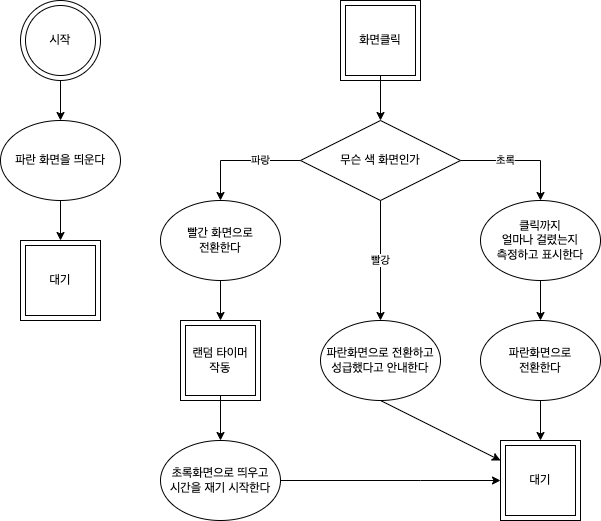

The diagram above was exported from draw.io. Its source (the exported page's mxGraphModel, read from the mxfile embedded in the PNG):
<mxGraphModel dx="1234" dy="721" grid="1" gridSize="10" guides="1" tooltips="1" connect="1" arrows="1" fold="1" page="1" pageScale="1" pageWidth="1169" pageHeight="827" math="0" shadow="0">
  <root>
    <mxCell id="0" />
    <mxCell id="1" parent="0" />
    <mxCell id="DU1XsPJS2ZgwAEUeCiAm-6" style="edgeStyle=orthogonalEdgeStyle;rounded=0;orthogonalLoop=1;jettySize=auto;html=1;entryX=0.5;entryY=0;entryDx=0;entryDy=0;" parent="1" source="DU1XsPJS2ZgwAEUeCiAm-1" target="DU1XsPJS2ZgwAEUeCiAm-3" edge="1">
      <mxGeometry relative="1" as="geometry" />
    </mxCell>
    <mxCell id="DU1XsPJS2ZgwAEUeCiAm-1" value="" style="ellipse;whiteSpace=wrap;html=1;aspect=fixed;fillColor=none;" parent="1" vertex="1">
      <mxGeometry x="280" y="40" width="80" height="80" as="geometry" />
    </mxCell>
    <mxCell id="DU1XsPJS2ZgwAEUeCiAm-2" value="시작" style="ellipse;whiteSpace=wrap;html=1;aspect=fixed;fillColor=none;" parent="1" vertex="1">
      <mxGeometry x="285" y="45" width="70" height="70" as="geometry" />
    </mxCell>
    <mxCell id="DU1XsPJS2ZgwAEUeCiAm-7" style="edgeStyle=orthogonalEdgeStyle;rounded=0;orthogonalLoop=1;jettySize=auto;html=1;entryX=0.5;entryY=0;entryDx=0;entryDy=0;" parent="1" source="DU1XsPJS2ZgwAEUeCiAm-3" target="DU1XsPJS2ZgwAEUeCiAm-4" edge="1">
      <mxGeometry relative="1" as="geometry" />
    </mxCell>
    <mxCell id="DU1XsPJS2ZgwAEUeCiAm-3" value="파란 화면을 띄운다" style="ellipse;whiteSpace=wrap;html=1;fillColor=none;" parent="1" vertex="1">
      <mxGeometry x="260" y="160" width="120" height="80" as="geometry" />
    </mxCell>
    <mxCell id="DU1XsPJS2ZgwAEUeCiAm-4" value="" style="whiteSpace=wrap;html=1;aspect=fixed;fillColor=none;" parent="1" vertex="1">
      <mxGeometry x="280" y="280" width="80" height="80" as="geometry" />
    </mxCell>
    <mxCell id="DU1XsPJS2ZgwAEUeCiAm-5" value="대기" style="whiteSpace=wrap;html=1;aspect=fixed;fillColor=none;" parent="1" vertex="1">
      <mxGeometry x="285" y="285" width="70" height="70" as="geometry" />
    </mxCell>
    <mxCell id="DU1XsPJS2ZgwAEUeCiAm-8" value="" style="whiteSpace=wrap;html=1;aspect=fixed;fillColor=none;" parent="1" vertex="1">
      <mxGeometry x="600" y="40" width="80" height="80" as="geometry" />
    </mxCell>
    <mxCell id="DU1XsPJS2ZgwAEUeCiAm-21" style="edgeStyle=orthogonalEdgeStyle;rounded=0;orthogonalLoop=1;jettySize=auto;html=1;entryX=0.5;entryY=0;entryDx=0;entryDy=0;" parent="1" source="DU1XsPJS2ZgwAEUeCiAm-9" target="DU1XsPJS2ZgwAEUeCiAm-10" edge="1">
      <mxGeometry relative="1" as="geometry" />
    </mxCell>
    <mxCell id="DU1XsPJS2ZgwAEUeCiAm-9" value="화면클릭" style="whiteSpace=wrap;html=1;aspect=fixed;fillColor=none;" parent="1" vertex="1">
      <mxGeometry x="605" y="45" width="70" height="70" as="geometry" />
    </mxCell>
    <mxCell id="DU1XsPJS2ZgwAEUeCiAm-22" value="파랑" style="edgeStyle=orthogonalEdgeStyle;rounded=0;orthogonalLoop=1;jettySize=auto;html=1;entryX=0.5;entryY=0;entryDx=0;entryDy=0;" parent="1" source="DU1XsPJS2ZgwAEUeCiAm-10" target="DU1XsPJS2ZgwAEUeCiAm-11" edge="1">
      <mxGeometry x="-0.3333" relative="1" as="geometry">
        <mxPoint as="offset" />
      </mxGeometry>
    </mxCell>
    <mxCell id="DU1XsPJS2ZgwAEUeCiAm-23" style="edgeStyle=orthogonalEdgeStyle;rounded=0;orthogonalLoop=1;jettySize=auto;html=1;entryX=0.5;entryY=0;entryDx=0;entryDy=0;" parent="1" source="DU1XsPJS2ZgwAEUeCiAm-10" target="DU1XsPJS2ZgwAEUeCiAm-12" edge="1">
      <mxGeometry relative="1" as="geometry" />
    </mxCell>
    <mxCell id="DU1XsPJS2ZgwAEUeCiAm-30" value="초록" style="edgeLabel;html=1;align=center;verticalAlign=middle;resizable=0;points=[];" parent="DU1XsPJS2ZgwAEUeCiAm-23" vertex="1" connectable="0">
      <mxGeometry x="-0.2667" y="1" relative="1" as="geometry">
        <mxPoint as="offset" />
      </mxGeometry>
    </mxCell>
    <mxCell id="DU1XsPJS2ZgwAEUeCiAm-24" value="빨강" style="edgeStyle=orthogonalEdgeStyle;rounded=0;orthogonalLoop=1;jettySize=auto;html=1;entryX=0.5;entryY=0;entryDx=0;entryDy=0;" parent="1" source="DU1XsPJS2ZgwAEUeCiAm-10" target="DU1XsPJS2ZgwAEUeCiAm-15" edge="1">
      <mxGeometry relative="1" as="geometry" />
    </mxCell>
    <mxCell id="DU1XsPJS2ZgwAEUeCiAm-10" value="무슨 색 화면인가" style="rhombus;whiteSpace=wrap;html=1;fillColor=none;" parent="1" vertex="1">
      <mxGeometry x="560" y="160" width="160" height="80" as="geometry" />
    </mxCell>
    <mxCell id="DU1XsPJS2ZgwAEUeCiAm-27" style="edgeStyle=orthogonalEdgeStyle;rounded=0;orthogonalLoop=1;jettySize=auto;html=1;entryX=0.5;entryY=0;entryDx=0;entryDy=0;" parent="1" source="DU1XsPJS2ZgwAEUeCiAm-11" target="DU1XsPJS2ZgwAEUeCiAm-13" edge="1">
      <mxGeometry relative="1" as="geometry" />
    </mxCell>
    <mxCell id="DU1XsPJS2ZgwAEUeCiAm-11" value="빨간 화면으로&lt;br&gt;전환한다" style="ellipse;whiteSpace=wrap;html=1;fillColor=none;" parent="1" vertex="1">
      <mxGeometry x="420" y="240" width="120" height="80" as="geometry" />
    </mxCell>
    <mxCell id="DU1XsPJS2ZgwAEUeCiAm-25" style="edgeStyle=orthogonalEdgeStyle;rounded=0;orthogonalLoop=1;jettySize=auto;html=1;entryX=0.5;entryY=0;entryDx=0;entryDy=0;" parent="1" source="DU1XsPJS2ZgwAEUeCiAm-12" target="DU1XsPJS2ZgwAEUeCiAm-17" edge="1">
      <mxGeometry relative="1" as="geometry" />
    </mxCell>
    <mxCell id="DU1XsPJS2ZgwAEUeCiAm-12" value="클릭까지&lt;br&gt;얼마나 걸렸는지&lt;br&gt;측정하고 표시한다" style="ellipse;whiteSpace=wrap;html=1;fillColor=none;" parent="1" vertex="1">
      <mxGeometry x="740" y="240" width="120" height="80" as="geometry" />
    </mxCell>
    <mxCell id="DU1XsPJS2ZgwAEUeCiAm-13" value="" style="whiteSpace=wrap;html=1;aspect=fixed;fillColor=none;" parent="1" vertex="1">
      <mxGeometry x="440" y="360" width="80" height="80" as="geometry" />
    </mxCell>
    <mxCell id="DU1XsPJS2ZgwAEUeCiAm-28" style="edgeStyle=orthogonalEdgeStyle;rounded=0;orthogonalLoop=1;jettySize=auto;html=1;entryX=0.5;entryY=0;entryDx=0;entryDy=0;" parent="1" source="DU1XsPJS2ZgwAEUeCiAm-14" target="DU1XsPJS2ZgwAEUeCiAm-20" edge="1">
      <mxGeometry relative="1" as="geometry" />
    </mxCell>
    <mxCell id="DU1XsPJS2ZgwAEUeCiAm-14" value="랜덤 타이머&lt;br&gt;작동" style="whiteSpace=wrap;html=1;aspect=fixed;fillColor=none;" parent="1" vertex="1">
      <mxGeometry x="445" y="365" width="70" height="70" as="geometry" />
    </mxCell>
    <mxCell id="DU1XsPJS2ZgwAEUeCiAm-15" value="파란화면으로 전환하고&lt;br&gt;성급했다고 안내한다" style="ellipse;whiteSpace=wrap;html=1;fillColor=none;" parent="1" vertex="1">
      <mxGeometry x="580" y="360" width="120" height="80" as="geometry" />
    </mxCell>
    <mxCell id="DU1XsPJS2ZgwAEUeCiAm-26" style="edgeStyle=orthogonalEdgeStyle;rounded=0;orthogonalLoop=1;jettySize=auto;html=1;entryX=0.5;entryY=0;entryDx=0;entryDy=0;" parent="1" source="DU1XsPJS2ZgwAEUeCiAm-17" target="DU1XsPJS2ZgwAEUeCiAm-18" edge="1">
      <mxGeometry relative="1" as="geometry" />
    </mxCell>
    <mxCell id="DU1XsPJS2ZgwAEUeCiAm-17" value="파란화면으로&lt;br&gt;전환한다" style="ellipse;whiteSpace=wrap;html=1;fillColor=none;" parent="1" vertex="1">
      <mxGeometry x="740" y="360" width="120" height="80" as="geometry" />
    </mxCell>
    <mxCell id="DU1XsPJS2ZgwAEUeCiAm-18" value="" style="whiteSpace=wrap;html=1;aspect=fixed;fillColor=none;" parent="1" vertex="1">
      <mxGeometry x="760" y="480" width="80" height="80" as="geometry" />
    </mxCell>
    <mxCell id="DU1XsPJS2ZgwAEUeCiAm-19" value="대기" style="whiteSpace=wrap;html=1;aspect=fixed;fillColor=none;" parent="1" vertex="1">
      <mxGeometry x="765" y="485" width="70" height="70" as="geometry" />
    </mxCell>
    <mxCell id="_2og5f-AKnnd3LYQRrcJ-1" style="edgeStyle=orthogonalEdgeStyle;rounded=0;orthogonalLoop=1;jettySize=auto;html=1;entryX=0;entryY=0.5;entryDx=0;entryDy=0;" edge="1" parent="1" source="DU1XsPJS2ZgwAEUeCiAm-20" target="DU1XsPJS2ZgwAEUeCiAm-18">
      <mxGeometry relative="1" as="geometry">
        <Array as="points">
          <mxPoint x="680" y="520" />
          <mxPoint x="680" y="520" />
        </Array>
      </mxGeometry>
    </mxCell>
    <mxCell id="DU1XsPJS2ZgwAEUeCiAm-20" value="초록화면으로 띄우고&lt;br&gt;시간을 재기 시작한다" style="ellipse;whiteSpace=wrap;html=1;fillColor=none;" parent="1" vertex="1">
      <mxGeometry x="420" y="480" width="120" height="80" as="geometry" />
    </mxCell>
    <mxCell id="_2og5f-AKnnd3LYQRrcJ-3" value="" style="endArrow=classic;html=1;rounded=0;exitX=0.5;exitY=1;exitDx=0;exitDy=0;entryX=0;entryY=0.25;entryDx=0;entryDy=0;" edge="1" parent="1" source="DU1XsPJS2ZgwAEUeCiAm-15" target="DU1XsPJS2ZgwAEUeCiAm-18">
      <mxGeometry width="50" height="50" relative="1" as="geometry">
        <mxPoint x="560" y="400" as="sourcePoint" />
        <mxPoint x="760" y="520" as="targetPoint" />
      </mxGeometry>
    </mxCell>
  </root>
</mxGraphModel>